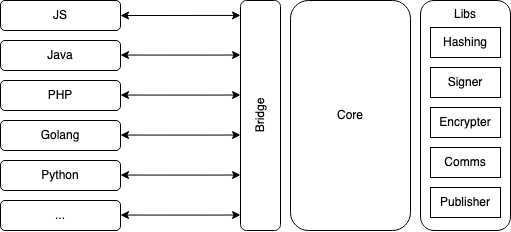

The diagram above was exported from draw.io. Its source (the exported page's mxGraphModel, read from the mxfile embedded in the PNG):
<mxGraphModel dx="1501" dy="729" grid="1" gridSize="10" guides="1" tooltips="1" connect="1" arrows="1" fold="1" page="1" pageScale="1" pageWidth="850" pageHeight="1100" math="0" shadow="0">
  <root>
    <mxCell id="0" />
    <mxCell id="1" parent="0" />
    <mxCell id="2" style="edgeStyle=orthogonalEdgeStyle;rounded=0;orthogonalLoop=1;jettySize=auto;html=1;exitX=1;exitY=0.5;exitDx=0;exitDy=0;entryX=0;entryY=0.065;entryDx=0;entryDy=0;entryPerimeter=0;startArrow=classic;startFill=1;" edge="1" source="3" target="9" parent="1">
      <mxGeometry relative="1" as="geometry" />
    </mxCell>
    <mxCell id="3" value="JS" style="rounded=1;whiteSpace=wrap;html=1;" vertex="1" parent="1">
      <mxGeometry x="80" y="210" width="120" height="30" as="geometry" />
    </mxCell>
    <mxCell id="4" value="Java" style="rounded=1;whiteSpace=wrap;html=1;" vertex="1" parent="1">
      <mxGeometry x="80" y="250" width="120" height="30" as="geometry" />
    </mxCell>
    <mxCell id="5" value="PHP" style="rounded=1;whiteSpace=wrap;html=1;" vertex="1" parent="1">
      <mxGeometry x="80" y="290" width="120" height="30" as="geometry" />
    </mxCell>
    <mxCell id="6" value="Golang" style="rounded=1;whiteSpace=wrap;html=1;" vertex="1" parent="1">
      <mxGeometry x="80" y="330" width="120" height="30" as="geometry" />
    </mxCell>
    <mxCell id="7" value="Python" style="rounded=1;whiteSpace=wrap;html=1;" vertex="1" parent="1">
      <mxGeometry x="80" y="370" width="120" height="30" as="geometry" />
    </mxCell>
    <mxCell id="8" value="..." style="rounded=1;whiteSpace=wrap;html=1;" vertex="1" parent="1">
      <mxGeometry x="80" y="410" width="120" height="30" as="geometry" />
    </mxCell>
    <mxCell id="9" value="Bridge" style="rounded=1;whiteSpace=wrap;html=1;horizontal=0;" vertex="1" parent="1">
      <mxGeometry x="320" y="210" width="40" height="230" as="geometry" />
    </mxCell>
    <mxCell id="10" value="Core" style="rounded=1;whiteSpace=wrap;html=1;horizontal=1;" vertex="1" parent="1">
      <mxGeometry x="370" y="210" width="120" height="230" as="geometry" />
    </mxCell>
    <mxCell id="11" value="Libs" style="rounded=1;whiteSpace=wrap;html=1;verticalAlign=top;spacing=2;" vertex="1" parent="1">
      <mxGeometry x="500" y="210" width="90" height="230" as="geometry" />
    </mxCell>
    <mxCell id="12" value="Hashing" style="rounded=0;whiteSpace=wrap;html=1;" vertex="1" parent="1">
      <mxGeometry x="510" y="237" width="70" height="30" as="geometry" />
    </mxCell>
    <mxCell id="13" value="Signer" style="rounded=0;whiteSpace=wrap;html=1;" vertex="1" parent="1">
      <mxGeometry x="510" y="277" width="70" height="30" as="geometry" />
    </mxCell>
    <mxCell id="14" value="Encrypter" style="rounded=0;whiteSpace=wrap;html=1;" vertex="1" parent="1">
      <mxGeometry x="510" y="317" width="70" height="30" as="geometry" />
    </mxCell>
    <mxCell id="15" value="Comms" style="rounded=0;whiteSpace=wrap;html=1;" vertex="1" parent="1">
      <mxGeometry x="510" y="357" width="70" height="30" as="geometry" />
    </mxCell>
    <mxCell id="16" value="Publisher" style="rounded=0;whiteSpace=wrap;html=1;" vertex="1" parent="1">
      <mxGeometry x="510" y="397" width="70" height="30" as="geometry" />
    </mxCell>
    <mxCell id="17" style="edgeStyle=orthogonalEdgeStyle;rounded=0;orthogonalLoop=1;jettySize=auto;html=1;exitX=1;exitY=0.5;exitDx=0;exitDy=0;entryX=0;entryY=0.065;entryDx=0;entryDy=0;entryPerimeter=0;startArrow=classic;startFill=1;" edge="1" parent="1">
      <mxGeometry relative="1" as="geometry">
        <mxPoint x="200" y="264.54999999999995" as="sourcePoint" />
        <mxPoint x="320" y="264.5" as="targetPoint" />
        <Array as="points">
          <mxPoint x="290" y="265" />
          <mxPoint x="290" y="265" />
        </Array>
      </mxGeometry>
    </mxCell>
    <mxCell id="18" style="edgeStyle=orthogonalEdgeStyle;rounded=0;orthogonalLoop=1;jettySize=auto;html=1;exitX=1;exitY=0.5;exitDx=0;exitDy=0;entryX=0;entryY=0.065;entryDx=0;entryDy=0;entryPerimeter=0;startArrow=classic;startFill=1;" edge="1" parent="1">
      <mxGeometry relative="1" as="geometry">
        <mxPoint x="200" y="304.54999999999995" as="sourcePoint" />
        <mxPoint x="320" y="304.5" as="targetPoint" />
        <Array as="points">
          <mxPoint x="290" y="305" />
          <mxPoint x="290" y="305" />
        </Array>
      </mxGeometry>
    </mxCell>
    <mxCell id="19" style="edgeStyle=orthogonalEdgeStyle;rounded=0;orthogonalLoop=1;jettySize=auto;html=1;exitX=1;exitY=0.5;exitDx=0;exitDy=0;entryX=0;entryY=0.065;entryDx=0;entryDy=0;entryPerimeter=0;startArrow=classic;startFill=1;" edge="1" parent="1">
      <mxGeometry relative="1" as="geometry">
        <mxPoint x="200" y="344.54999999999995" as="sourcePoint" />
        <mxPoint x="320" y="344.5" as="targetPoint" />
        <Array as="points">
          <mxPoint x="290" y="345" />
          <mxPoint x="290" y="345" />
        </Array>
      </mxGeometry>
    </mxCell>
    <mxCell id="20" style="edgeStyle=orthogonalEdgeStyle;rounded=0;orthogonalLoop=1;jettySize=auto;html=1;exitX=1;exitY=0.5;exitDx=0;exitDy=0;entryX=0;entryY=0.065;entryDx=0;entryDy=0;entryPerimeter=0;startArrow=classic;startFill=1;" edge="1" parent="1">
      <mxGeometry relative="1" as="geometry">
        <mxPoint x="200" y="384.54999999999995" as="sourcePoint" />
        <mxPoint x="320" y="384.5" as="targetPoint" />
        <Array as="points">
          <mxPoint x="290" y="385" />
          <mxPoint x="290" y="385" />
        </Array>
      </mxGeometry>
    </mxCell>
    <mxCell id="21" style="edgeStyle=orthogonalEdgeStyle;rounded=0;orthogonalLoop=1;jettySize=auto;html=1;exitX=1;exitY=0.5;exitDx=0;exitDy=0;entryX=0;entryY=0.065;entryDx=0;entryDy=0;entryPerimeter=0;startArrow=classic;startFill=1;" edge="1" parent="1">
      <mxGeometry relative="1" as="geometry">
        <mxPoint x="200" y="424.54999999999995" as="sourcePoint" />
        <mxPoint x="320" y="424.5" as="targetPoint" />
        <Array as="points">
          <mxPoint x="290" y="425" />
          <mxPoint x="290" y="425" />
        </Array>
      </mxGeometry>
    </mxCell>
  </root>
</mxGraphModel>